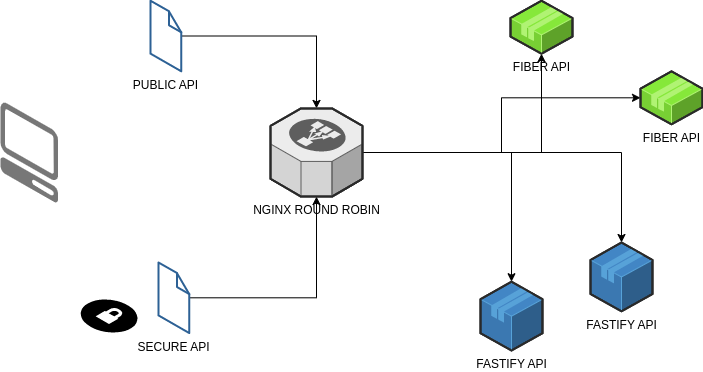

The diagram above was exported from draw.io. Its source (the exported page's mxGraphModel, read from the mxfile embedded in the PNG):
<mxGraphModel dx="2064" dy="1059" grid="1" gridSize="10" guides="1" tooltips="1" connect="1" arrows="1" fold="1" page="1" pageScale="1" pageWidth="827" pageHeight="1169" math="0" shadow="0">
  <root>
    <mxCell id="0" />
    <mxCell id="1" parent="0" />
    <mxCell id="Md5rFOaaeLJiM9SmwcKt-1" value="" style="verticalLabelPosition=bottom;html=1;verticalAlign=top;strokeWidth=1;align=center;outlineConnect=0;dashed=0;outlineConnect=0;shape=mxgraph.aws3d.client;aspect=fixed;strokeColor=none;fillColor=#777777;" parent="1" vertex="1">
      <mxGeometry x="70" y="110" width="57.69" height="100" as="geometry" />
    </mxCell>
    <mxCell id="Md5rFOaaeLJiM9SmwcKt-10" style="edgeStyle=orthogonalEdgeStyle;rounded=0;orthogonalLoop=1;jettySize=auto;html=1;" parent="1" source="Md5rFOaaeLJiM9SmwcKt-2" target="Md5rFOaaeLJiM9SmwcKt-3" edge="1">
      <mxGeometry relative="1" as="geometry" />
    </mxCell>
    <mxCell id="Md5rFOaaeLJiM9SmwcKt-2" value="PUBLIC API" style="verticalLabelPosition=bottom;html=1;verticalAlign=top;strokeWidth=1;align=center;outlineConnect=0;dashed=0;outlineConnect=0;shape=mxgraph.aws3d.file;aspect=fixed;strokeColor=#2d6195;fillColor=#ffffff;" parent="1" vertex="1">
      <mxGeometry x="220" y="8.230000000000004" width="30.8" height="70.6" as="geometry" />
    </mxCell>
    <mxCell id="Md5rFOaaeLJiM9SmwcKt-12" style="edgeStyle=orthogonalEdgeStyle;rounded=0;orthogonalLoop=1;jettySize=auto;html=1;" parent="1" source="Md5rFOaaeLJiM9SmwcKt-3" target="Md5rFOaaeLJiM9SmwcKt-5" edge="1">
      <mxGeometry relative="1" as="geometry" />
    </mxCell>
    <mxCell id="Md5rFOaaeLJiM9SmwcKt-13" style="edgeStyle=orthogonalEdgeStyle;rounded=0;orthogonalLoop=1;jettySize=auto;html=1;" parent="1" source="Md5rFOaaeLJiM9SmwcKt-3" target="Md5rFOaaeLJiM9SmwcKt-7" edge="1">
      <mxGeometry relative="1" as="geometry" />
    </mxCell>
    <mxCell id="Md5rFOaaeLJiM9SmwcKt-15" style="edgeStyle=orthogonalEdgeStyle;rounded=0;orthogonalLoop=1;jettySize=auto;html=1;" parent="1" source="Md5rFOaaeLJiM9SmwcKt-3" target="Md5rFOaaeLJiM9SmwcKt-6" edge="1">
      <mxGeometry relative="1" as="geometry" />
    </mxCell>
    <mxCell id="Md5rFOaaeLJiM9SmwcKt-16" style="edgeStyle=orthogonalEdgeStyle;rounded=0;orthogonalLoop=1;jettySize=auto;html=1;" parent="1" source="Md5rFOaaeLJiM9SmwcKt-3" target="Md5rFOaaeLJiM9SmwcKt-8" edge="1">
      <mxGeometry relative="1" as="geometry" />
    </mxCell>
    <mxCell id="Md5rFOaaeLJiM9SmwcKt-3" value="NGINX ROUND ROBIN&lt;br&gt;" style="verticalLabelPosition=bottom;html=1;verticalAlign=top;strokeWidth=1;align=center;outlineConnect=0;dashed=0;outlineConnect=0;shape=mxgraph.aws3d.elasticLoadBalancing;fillColor=#ECECEC;strokeColor=#5E5E5E;aspect=fixed;" parent="1" vertex="1">
      <mxGeometry x="340" y="115.91999999999999" width="92" height="88.17" as="geometry" />
    </mxCell>
    <mxCell id="Md5rFOaaeLJiM9SmwcKt-4" value="" style="verticalLabelPosition=bottom;html=1;verticalAlign=top;strokeWidth=1;align=center;outlineConnect=0;dashed=0;outlineConnect=0;shape=mxgraph.aws3d.secureConnection;fillColor=#000000;strokeColor=#ffffff;aspect=fixed;" parent="1" vertex="1">
      <mxGeometry x="149.99999999999997" y="306.6" width="56.99999999999999" height="34" as="geometry" />
    </mxCell>
    <mxCell id="Md5rFOaaeLJiM9SmwcKt-5" value="FIBER API" style="verticalLabelPosition=bottom;html=1;verticalAlign=top;strokeWidth=1;align=center;outlineConnect=0;dashed=0;outlineConnect=0;shape=mxgraph.aws3d.application2;fillColor=#86E83A;strokeColor=#B0F373;aspect=fixed;" parent="1" vertex="1">
      <mxGeometry x="710" y="78.83" width="62" height="53" as="geometry" />
    </mxCell>
    <mxCell id="Md5rFOaaeLJiM9SmwcKt-6" value="FIBER API&lt;br&gt;" style="verticalLabelPosition=bottom;html=1;verticalAlign=top;strokeWidth=1;align=center;outlineConnect=0;dashed=0;outlineConnect=0;shape=mxgraph.aws3d.application2;fillColor=#86E83A;strokeColor=#B0F373;aspect=fixed;" parent="1" vertex="1">
      <mxGeometry x="580" y="8.230000000000002" width="62" height="53" as="geometry" />
    </mxCell>
    <mxCell id="Md5rFOaaeLJiM9SmwcKt-7" value="FASTIFY API" style="verticalLabelPosition=bottom;html=1;verticalAlign=top;strokeWidth=1;align=center;outlineConnect=0;dashed=0;outlineConnect=0;shape=mxgraph.aws3d.application;fillColor=#4286c5;strokeColor=#57A2D8;aspect=fixed;" parent="1" vertex="1">
      <mxGeometry x="660" y="250" width="62" height="68.8" as="geometry" />
    </mxCell>
    <mxCell id="Md5rFOaaeLJiM9SmwcKt-8" value="FASTIFY API" style="verticalLabelPosition=bottom;html=1;verticalAlign=top;strokeWidth=1;align=center;outlineConnect=0;dashed=0;outlineConnect=0;shape=mxgraph.aws3d.application;fillColor=#4286c5;strokeColor=#57A2D8;aspect=fixed;" parent="1" vertex="1">
      <mxGeometry x="550" y="289.2" width="62" height="68.8" as="geometry" />
    </mxCell>
    <mxCell id="Md5rFOaaeLJiM9SmwcKt-11" style="edgeStyle=orthogonalEdgeStyle;rounded=0;orthogonalLoop=1;jettySize=auto;html=1;" parent="1" source="Md5rFOaaeLJiM9SmwcKt-9" target="Md5rFOaaeLJiM9SmwcKt-3" edge="1">
      <mxGeometry relative="1" as="geometry" />
    </mxCell>
    <mxCell id="Md5rFOaaeLJiM9SmwcKt-9" value="SECURE API" style="verticalLabelPosition=bottom;html=1;verticalAlign=top;strokeWidth=1;align=center;outlineConnect=0;dashed=0;outlineConnect=0;shape=mxgraph.aws3d.file;aspect=fixed;strokeColor=#2d6195;fillColor=#ffffff;" parent="1" vertex="1">
      <mxGeometry x="228" y="270" width="30.8" height="70.6" as="geometry" />
    </mxCell>
  </root>
</mxGraphModel>